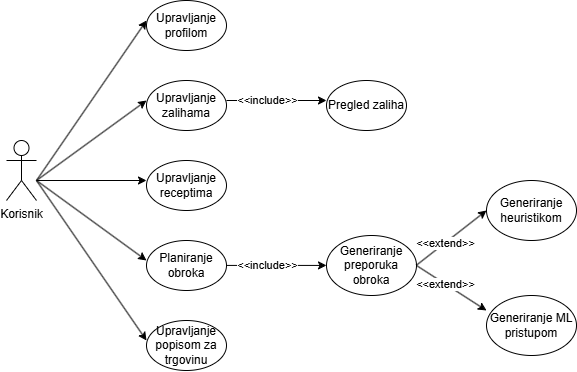

The diagram above was exported from draw.io. Its source (the exported page's mxGraphModel, read from the mxfile embedded in the PNG):
<mxGraphModel dx="883" dy="393" grid="0" gridSize="10" guides="1" tooltips="1" connect="1" arrows="1" fold="1" page="1" pageScale="1" pageWidth="827" pageHeight="1169" math="0" shadow="0">
  <root>
    <mxCell id="0" />
    <mxCell id="1" parent="0" />
    <mxCell id="pesFYT_WqCt01LJWzuxo-1" parent="1" style="shape=umlActor;verticalLabelPosition=bottom;verticalAlign=top;html=1;outlineConnect=0;" value="Korisnik" vertex="1">
      <mxGeometry height="60" width="30" x="60" y="280" as="geometry" />
    </mxCell>
    <mxCell id="pesFYT_WqCt01LJWzuxo-6" edge="1" parent="1" style="endArrow=classic;html=1;rounded=0;" value="">
      <mxGeometry height="50" relative="1" width="50" as="geometry">
        <mxPoint x="90" y="320" as="sourcePoint" />
        <mxPoint x="200" y="320" as="targetPoint" />
      </mxGeometry>
    </mxCell>
    <mxCell id="pesFYT_WqCt01LJWzuxo-7" edge="1" parent="1" style="endArrow=classic;html=1;rounded=0;" value="">
      <mxGeometry height="50" relative="1" width="50" as="geometry">
        <mxPoint x="90" y="320" as="sourcePoint" />
        <mxPoint x="200" y="240" as="targetPoint" />
      </mxGeometry>
    </mxCell>
    <mxCell id="pesFYT_WqCt01LJWzuxo-8" edge="1" parent="1" style="endArrow=classic;html=1;rounded=0;" value="">
      <mxGeometry height="50" relative="1" width="50" as="geometry">
        <mxPoint x="90" y="320" as="sourcePoint" />
        <mxPoint x="200" y="400" as="targetPoint" />
      </mxGeometry>
    </mxCell>
    <mxCell id="pesFYT_WqCt01LJWzuxo-9" edge="1" parent="1" style="endArrow=classic;html=1;rounded=0;" value="">
      <mxGeometry height="50" relative="1" width="50" as="geometry">
        <mxPoint x="90" y="320" as="sourcePoint" />
        <mxPoint x="200" y="160" as="targetPoint" />
      </mxGeometry>
    </mxCell>
    <mxCell id="pesFYT_WqCt01LJWzuxo-10" edge="1" parent="1" style="endArrow=classic;html=1;rounded=0;" value="">
      <mxGeometry height="50" relative="1" width="50" as="geometry">
        <mxPoint x="90" y="320" as="sourcePoint" />
        <mxPoint x="200" y="480" as="targetPoint" />
      </mxGeometry>
    </mxCell>
    <mxCell id="pesFYT_WqCt01LJWzuxo-11" parent="1" style="ellipse;whiteSpace=wrap;html=1;" value="Upravljanje profilom" vertex="1">
      <mxGeometry height="50" width="80" x="200" y="140" as="geometry" />
    </mxCell>
    <mxCell id="pesFYT_WqCt01LJWzuxo-13" parent="1" style="ellipse;whiteSpace=wrap;html=1;" value="Upravljanje zalihama" vertex="1">
      <mxGeometry height="50" width="80" x="200" y="220" as="geometry" />
    </mxCell>
    <mxCell id="pesFYT_WqCt01LJWzuxo-14" parent="1" style="ellipse;whiteSpace=wrap;html=1;" value="Upravljanje receptima" vertex="1">
      <mxGeometry height="50" width="80" x="200" y="300" as="geometry" />
    </mxCell>
    <mxCell id="pesFYT_WqCt01LJWzuxo-15" parent="1" style="ellipse;whiteSpace=wrap;html=1;" value="Planiranje obroka" vertex="1">
      <mxGeometry height="50" width="80" x="200" y="380" as="geometry" />
    </mxCell>
    <mxCell id="pesFYT_WqCt01LJWzuxo-16" parent="1" style="ellipse;whiteSpace=wrap;html=1;" value="Upravljanje popisom za trgovinu" vertex="1">
      <mxGeometry height="50" width="80" x="200" y="460" as="geometry" />
    </mxCell>
    <mxCell id="pesFYT_WqCt01LJWzuxo-17" edge="1" parent="1" style="endArrow=classic;html=1;rounded=0;" value="">
      <mxGeometry relative="1" as="geometry">
        <mxPoint x="280" y="240" as="sourcePoint" />
        <mxPoint x="380" y="240" as="targetPoint" />
      </mxGeometry>
    </mxCell>
    <mxCell id="pesFYT_WqCt01LJWzuxo-21" connectable="0" parent="pesFYT_WqCt01LJWzuxo-17" style="edgeLabel;html=1;align=center;verticalAlign=middle;resizable=0;points=[];" value="&amp;lt;&amp;lt;include&amp;gt;&amp;gt;" vertex="1">
      <mxGeometry relative="1" x="-0.1867" as="geometry">
        <mxPoint as="offset" />
      </mxGeometry>
    </mxCell>
    <mxCell id="pesFYT_WqCt01LJWzuxo-23" parent="1" style="ellipse;whiteSpace=wrap;html=1;" value="Pregled zaliha" vertex="1">
      <mxGeometry height="50" width="80" x="380" y="220" as="geometry" />
    </mxCell>
    <mxCell id="pesFYT_WqCt01LJWzuxo-24" parent="1" style="ellipse;whiteSpace=wrap;html=1;" value="Generiranje preporuka obroka" vertex="1">
      <mxGeometry height="60" width="90" x="380" y="375" as="geometry" />
    </mxCell>
    <mxCell id="pesFYT_WqCt01LJWzuxo-25" edge="1" parent="1" style="endArrow=classic;html=1;rounded=0;" value="">
      <mxGeometry relative="1" as="geometry">
        <mxPoint x="280" y="404.92" as="sourcePoint" />
        <mxPoint x="380" y="404.92" as="targetPoint" />
      </mxGeometry>
    </mxCell>
    <mxCell id="pesFYT_WqCt01LJWzuxo-26" connectable="0" parent="pesFYT_WqCt01LJWzuxo-25" style="edgeLabel;html=1;align=center;verticalAlign=middle;resizable=0;points=[];" value="&amp;lt;&amp;lt;include&amp;gt;&amp;gt;" vertex="1">
      <mxGeometry relative="1" x="-0.1867" as="geometry">
        <mxPoint as="offset" />
      </mxGeometry>
    </mxCell>
    <mxCell id="pesFYT_WqCt01LJWzuxo-27" edge="1" parent="1" style="endArrow=classic;html=1;rounded=0;" value="">
      <mxGeometry relative="1" as="geometry">
        <mxPoint x="470" y="404.66" as="sourcePoint" />
        <mxPoint x="540" y="350" as="targetPoint" />
      </mxGeometry>
    </mxCell>
    <mxCell id="pesFYT_WqCt01LJWzuxo-28" connectable="0" parent="pesFYT_WqCt01LJWzuxo-27" style="edgeLabel;html=1;align=center;verticalAlign=middle;resizable=0;points=[];" value="&amp;lt;&amp;lt;extend&amp;gt;&amp;gt;" vertex="1">
      <mxGeometry relative="1" x="-0.1867" as="geometry">
        <mxPoint as="offset" />
      </mxGeometry>
    </mxCell>
    <mxCell id="pesFYT_WqCt01LJWzuxo-29" edge="1" parent="1" source="pesFYT_WqCt01LJWzuxo-24" style="endArrow=classic;html=1;rounded=0;exitX=1;exitY=0.5;exitDx=0;exitDy=0;" value="">
      <mxGeometry relative="1" as="geometry">
        <mxPoint x="490" y="420" as="sourcePoint" />
        <mxPoint x="540" y="450" as="targetPoint" />
      </mxGeometry>
    </mxCell>
    <mxCell id="pesFYT_WqCt01LJWzuxo-30" connectable="0" parent="pesFYT_WqCt01LJWzuxo-29" style="edgeLabel;html=1;align=center;verticalAlign=middle;resizable=0;points=[];" value="&amp;lt;&amp;lt;extend&amp;gt;&amp;gt;" vertex="1">
      <mxGeometry relative="1" x="-0.1867" as="geometry">
        <mxPoint as="offset" />
      </mxGeometry>
    </mxCell>
    <mxCell id="pesFYT_WqCt01LJWzuxo-31" parent="1" style="ellipse;whiteSpace=wrap;html=1;" value="Generiranje heuristikom" vertex="1">
      <mxGeometry height="60" width="90" x="540" y="320" as="geometry" />
    </mxCell>
    <mxCell id="pesFYT_WqCt01LJWzuxo-33" parent="1" style="ellipse;whiteSpace=wrap;html=1;" value="Generiranje ML pristupom" vertex="1">
      <mxGeometry height="60" width="90" x="540" y="435" as="geometry" />
    </mxCell>
  </root>
</mxGraphModel>